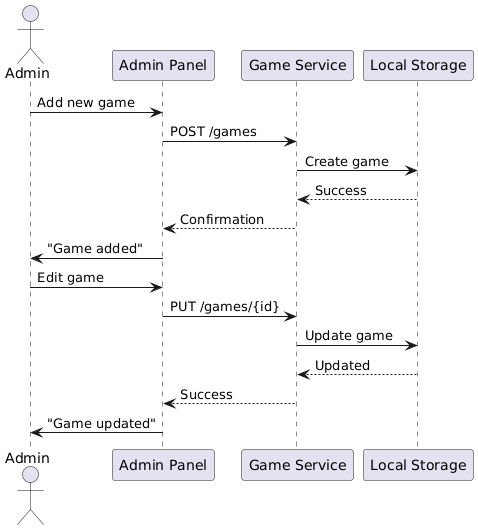

The diagram above was rendered by PlantUML. Its source (embedded in the PNG):
@startuml
actor Admin
participant "Admin Panel" as Panel
participant "Game Service" as Game
participant "Local Storage" as Storage

Admin -> Panel : Add new game
Panel -> Game : POST /games
Game -> Storage : Create game
Storage --> Game : Success
Game --> Panel : Confirmation
Panel -> Admin : "Game added"

Admin -> Panel : Edit game
Panel -> Game : PUT /games/{id}
Game -> Storage : Update game
Storage --> Game : Updated
Game --> Panel : Success
Panel -> Admin : "Game updated"
@enduml